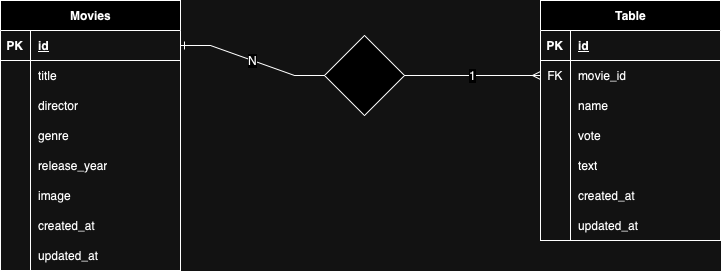

The diagram above was exported from draw.io. Its source (the exported page's mxGraphModel, read from the mxfile embedded in the PNG):
<mxGraphModel dx="954" dy="624" grid="1" gridSize="10" guides="1" tooltips="1" connect="1" arrows="1" fold="1" page="1" pageScale="1" pageWidth="827" pageHeight="1169" math="0" shadow="0">
  <root>
    <mxCell id="0" />
    <mxCell id="1" parent="0" />
    <mxCell id="-2Qs2NwnDa40amE-IyAL-5" value="Movies" style="shape=table;startSize=30;container=1;collapsible=1;childLayout=tableLayout;fixedRows=1;rowLines=0;fontStyle=1;align=center;resizeLast=1;html=1;" vertex="1" parent="1">
      <mxGeometry x="50" y="200" width="180" height="270" as="geometry" />
    </mxCell>
    <mxCell id="-2Qs2NwnDa40amE-IyAL-6" value="" style="shape=tableRow;horizontal=0;startSize=0;swimlaneHead=0;swimlaneBody=0;fillColor=none;collapsible=0;dropTarget=0;points=[[0,0.5],[1,0.5]];portConstraint=eastwest;top=0;left=0;right=0;bottom=1;" vertex="1" parent="-2Qs2NwnDa40amE-IyAL-5">
      <mxGeometry y="30" width="180" height="30" as="geometry" />
    </mxCell>
    <mxCell id="-2Qs2NwnDa40amE-IyAL-7" value="PK" style="shape=partialRectangle;connectable=0;fillColor=none;top=0;left=0;bottom=0;right=0;fontStyle=1;overflow=hidden;whiteSpace=wrap;html=1;" vertex="1" parent="-2Qs2NwnDa40amE-IyAL-6">
      <mxGeometry width="30" height="30" as="geometry">
        <mxRectangle width="30" height="30" as="alternateBounds" />
      </mxGeometry>
    </mxCell>
    <mxCell id="-2Qs2NwnDa40amE-IyAL-8" value="id" style="shape=partialRectangle;connectable=0;fillColor=none;top=0;left=0;bottom=0;right=0;align=left;spacingLeft=6;fontStyle=5;overflow=hidden;whiteSpace=wrap;html=1;" vertex="1" parent="-2Qs2NwnDa40amE-IyAL-6">
      <mxGeometry x="30" width="150" height="30" as="geometry">
        <mxRectangle width="150" height="30" as="alternateBounds" />
      </mxGeometry>
    </mxCell>
    <mxCell id="-2Qs2NwnDa40amE-IyAL-9" value="" style="shape=tableRow;horizontal=0;startSize=0;swimlaneHead=0;swimlaneBody=0;fillColor=none;collapsible=0;dropTarget=0;points=[[0,0.5],[1,0.5]];portConstraint=eastwest;top=0;left=0;right=0;bottom=0;" vertex="1" parent="-2Qs2NwnDa40amE-IyAL-5">
      <mxGeometry y="60" width="180" height="30" as="geometry" />
    </mxCell>
    <mxCell id="-2Qs2NwnDa40amE-IyAL-10" value="" style="shape=partialRectangle;connectable=0;fillColor=none;top=0;left=0;bottom=0;right=0;editable=1;overflow=hidden;whiteSpace=wrap;html=1;" vertex="1" parent="-2Qs2NwnDa40amE-IyAL-9">
      <mxGeometry width="30" height="30" as="geometry">
        <mxRectangle width="30" height="30" as="alternateBounds" />
      </mxGeometry>
    </mxCell>
    <mxCell id="-2Qs2NwnDa40amE-IyAL-11" value="title" style="shape=partialRectangle;connectable=0;fillColor=none;top=0;left=0;bottom=0;right=0;align=left;spacingLeft=6;overflow=hidden;whiteSpace=wrap;html=1;" vertex="1" parent="-2Qs2NwnDa40amE-IyAL-9">
      <mxGeometry x="30" width="150" height="30" as="geometry">
        <mxRectangle width="150" height="30" as="alternateBounds" />
      </mxGeometry>
    </mxCell>
    <mxCell id="-2Qs2NwnDa40amE-IyAL-39" value="" style="shape=tableRow;horizontal=0;startSize=0;swimlaneHead=0;swimlaneBody=0;fillColor=none;collapsible=0;dropTarget=0;points=[[0,0.5],[1,0.5]];portConstraint=eastwest;top=0;left=0;right=0;bottom=0;" vertex="1" parent="-2Qs2NwnDa40amE-IyAL-5">
      <mxGeometry y="90" width="180" height="30" as="geometry" />
    </mxCell>
    <mxCell id="-2Qs2NwnDa40amE-IyAL-40" value="" style="shape=partialRectangle;connectable=0;fillColor=none;top=0;left=0;bottom=0;right=0;editable=1;overflow=hidden;whiteSpace=wrap;html=1;" vertex="1" parent="-2Qs2NwnDa40amE-IyAL-39">
      <mxGeometry width="30" height="30" as="geometry">
        <mxRectangle width="30" height="30" as="alternateBounds" />
      </mxGeometry>
    </mxCell>
    <mxCell id="-2Qs2NwnDa40amE-IyAL-41" value="director" style="shape=partialRectangle;connectable=0;fillColor=none;top=0;left=0;bottom=0;right=0;align=left;spacingLeft=6;overflow=hidden;whiteSpace=wrap;html=1;" vertex="1" parent="-2Qs2NwnDa40amE-IyAL-39">
      <mxGeometry x="30" width="150" height="30" as="geometry">
        <mxRectangle width="150" height="30" as="alternateBounds" />
      </mxGeometry>
    </mxCell>
    <mxCell id="-2Qs2NwnDa40amE-IyAL-12" value="" style="shape=tableRow;horizontal=0;startSize=0;swimlaneHead=0;swimlaneBody=0;fillColor=none;collapsible=0;dropTarget=0;points=[[0,0.5],[1,0.5]];portConstraint=eastwest;top=0;left=0;right=0;bottom=0;" vertex="1" parent="-2Qs2NwnDa40amE-IyAL-5">
      <mxGeometry y="120" width="180" height="30" as="geometry" />
    </mxCell>
    <mxCell id="-2Qs2NwnDa40amE-IyAL-13" value="" style="shape=partialRectangle;connectable=0;fillColor=none;top=0;left=0;bottom=0;right=0;editable=1;overflow=hidden;whiteSpace=wrap;html=1;" vertex="1" parent="-2Qs2NwnDa40amE-IyAL-12">
      <mxGeometry width="30" height="30" as="geometry">
        <mxRectangle width="30" height="30" as="alternateBounds" />
      </mxGeometry>
    </mxCell>
    <mxCell id="-2Qs2NwnDa40amE-IyAL-14" value="genre" style="shape=partialRectangle;connectable=0;fillColor=none;top=0;left=0;bottom=0;right=0;align=left;spacingLeft=6;overflow=hidden;whiteSpace=wrap;html=1;" vertex="1" parent="-2Qs2NwnDa40amE-IyAL-12">
      <mxGeometry x="30" width="150" height="30" as="geometry">
        <mxRectangle width="150" height="30" as="alternateBounds" />
      </mxGeometry>
    </mxCell>
    <mxCell id="-2Qs2NwnDa40amE-IyAL-15" value="" style="shape=tableRow;horizontal=0;startSize=0;swimlaneHead=0;swimlaneBody=0;fillColor=none;collapsible=0;dropTarget=0;points=[[0,0.5],[1,0.5]];portConstraint=eastwest;top=0;left=0;right=0;bottom=0;" vertex="1" parent="-2Qs2NwnDa40amE-IyAL-5">
      <mxGeometry y="150" width="180" height="30" as="geometry" />
    </mxCell>
    <mxCell id="-2Qs2NwnDa40amE-IyAL-16" value="" style="shape=partialRectangle;connectable=0;fillColor=none;top=0;left=0;bottom=0;right=0;editable=1;overflow=hidden;whiteSpace=wrap;html=1;" vertex="1" parent="-2Qs2NwnDa40amE-IyAL-15">
      <mxGeometry width="30" height="30" as="geometry">
        <mxRectangle width="30" height="30" as="alternateBounds" />
      </mxGeometry>
    </mxCell>
    <mxCell id="-2Qs2NwnDa40amE-IyAL-17" value="release_year" style="shape=partialRectangle;connectable=0;fillColor=none;top=0;left=0;bottom=0;right=0;align=left;spacingLeft=6;overflow=hidden;whiteSpace=wrap;html=1;" vertex="1" parent="-2Qs2NwnDa40amE-IyAL-15">
      <mxGeometry x="30" width="150" height="30" as="geometry">
        <mxRectangle width="150" height="30" as="alternateBounds" />
      </mxGeometry>
    </mxCell>
    <mxCell id="-2Qs2NwnDa40amE-IyAL-42" value="" style="shape=tableRow;horizontal=0;startSize=0;swimlaneHead=0;swimlaneBody=0;fillColor=none;collapsible=0;dropTarget=0;points=[[0,0.5],[1,0.5]];portConstraint=eastwest;top=0;left=0;right=0;bottom=0;" vertex="1" parent="-2Qs2NwnDa40amE-IyAL-5">
      <mxGeometry y="180" width="180" height="30" as="geometry" />
    </mxCell>
    <mxCell id="-2Qs2NwnDa40amE-IyAL-43" value="" style="shape=partialRectangle;connectable=0;fillColor=none;top=0;left=0;bottom=0;right=0;editable=1;overflow=hidden;whiteSpace=wrap;html=1;" vertex="1" parent="-2Qs2NwnDa40amE-IyAL-42">
      <mxGeometry width="30" height="30" as="geometry">
        <mxRectangle width="30" height="30" as="alternateBounds" />
      </mxGeometry>
    </mxCell>
    <mxCell id="-2Qs2NwnDa40amE-IyAL-44" value="image" style="shape=partialRectangle;connectable=0;fillColor=none;top=0;left=0;bottom=0;right=0;align=left;spacingLeft=6;overflow=hidden;whiteSpace=wrap;html=1;" vertex="1" parent="-2Qs2NwnDa40amE-IyAL-42">
      <mxGeometry x="30" width="150" height="30" as="geometry">
        <mxRectangle width="150" height="30" as="alternateBounds" />
      </mxGeometry>
    </mxCell>
    <mxCell id="-2Qs2NwnDa40amE-IyAL-45" value="" style="shape=tableRow;horizontal=0;startSize=0;swimlaneHead=0;swimlaneBody=0;fillColor=none;collapsible=0;dropTarget=0;points=[[0,0.5],[1,0.5]];portConstraint=eastwest;top=0;left=0;right=0;bottom=0;" vertex="1" parent="-2Qs2NwnDa40amE-IyAL-5">
      <mxGeometry y="210" width="180" height="30" as="geometry" />
    </mxCell>
    <mxCell id="-2Qs2NwnDa40amE-IyAL-46" value="" style="shape=partialRectangle;connectable=0;fillColor=none;top=0;left=0;bottom=0;right=0;editable=1;overflow=hidden;whiteSpace=wrap;html=1;" vertex="1" parent="-2Qs2NwnDa40amE-IyAL-45">
      <mxGeometry width="30" height="30" as="geometry">
        <mxRectangle width="30" height="30" as="alternateBounds" />
      </mxGeometry>
    </mxCell>
    <mxCell id="-2Qs2NwnDa40amE-IyAL-47" value="created_at" style="shape=partialRectangle;connectable=0;fillColor=none;top=0;left=0;bottom=0;right=0;align=left;spacingLeft=6;overflow=hidden;whiteSpace=wrap;html=1;" vertex="1" parent="-2Qs2NwnDa40amE-IyAL-45">
      <mxGeometry x="30" width="150" height="30" as="geometry">
        <mxRectangle width="150" height="30" as="alternateBounds" />
      </mxGeometry>
    </mxCell>
    <mxCell id="-2Qs2NwnDa40amE-IyAL-48" value="" style="shape=tableRow;horizontal=0;startSize=0;swimlaneHead=0;swimlaneBody=0;fillColor=none;collapsible=0;dropTarget=0;points=[[0,0.5],[1,0.5]];portConstraint=eastwest;top=0;left=0;right=0;bottom=0;" vertex="1" parent="-2Qs2NwnDa40amE-IyAL-5">
      <mxGeometry y="240" width="180" height="30" as="geometry" />
    </mxCell>
    <mxCell id="-2Qs2NwnDa40amE-IyAL-49" value="" style="shape=partialRectangle;connectable=0;fillColor=none;top=0;left=0;bottom=0;right=0;editable=1;overflow=hidden;whiteSpace=wrap;html=1;" vertex="1" parent="-2Qs2NwnDa40amE-IyAL-48">
      <mxGeometry width="30" height="30" as="geometry">
        <mxRectangle width="30" height="30" as="alternateBounds" />
      </mxGeometry>
    </mxCell>
    <mxCell id="-2Qs2NwnDa40amE-IyAL-50" value="updated_at" style="shape=partialRectangle;connectable=0;fillColor=none;top=0;left=0;bottom=0;right=0;align=left;spacingLeft=6;overflow=hidden;whiteSpace=wrap;html=1;" vertex="1" parent="-2Qs2NwnDa40amE-IyAL-48">
      <mxGeometry x="30" width="150" height="30" as="geometry">
        <mxRectangle width="150" height="30" as="alternateBounds" />
      </mxGeometry>
    </mxCell>
    <mxCell id="-2Qs2NwnDa40amE-IyAL-18" value="Table" style="shape=table;startSize=30;container=1;collapsible=1;childLayout=tableLayout;fixedRows=1;rowLines=0;fontStyle=1;align=center;resizeLast=1;html=1;" vertex="1" parent="1">
      <mxGeometry x="590" y="200" width="180" height="240" as="geometry" />
    </mxCell>
    <mxCell id="-2Qs2NwnDa40amE-IyAL-19" value="" style="shape=tableRow;horizontal=0;startSize=0;swimlaneHead=0;swimlaneBody=0;fillColor=none;collapsible=0;dropTarget=0;points=[[0,0.5],[1,0.5]];portConstraint=eastwest;top=0;left=0;right=0;bottom=1;" vertex="1" parent="-2Qs2NwnDa40amE-IyAL-18">
      <mxGeometry y="30" width="180" height="30" as="geometry" />
    </mxCell>
    <mxCell id="-2Qs2NwnDa40amE-IyAL-20" value="PK" style="shape=partialRectangle;connectable=0;fillColor=none;top=0;left=0;bottom=0;right=0;fontStyle=1;overflow=hidden;whiteSpace=wrap;html=1;" vertex="1" parent="-2Qs2NwnDa40amE-IyAL-19">
      <mxGeometry width="30" height="30" as="geometry">
        <mxRectangle width="30" height="30" as="alternateBounds" />
      </mxGeometry>
    </mxCell>
    <mxCell id="-2Qs2NwnDa40amE-IyAL-21" value="id" style="shape=partialRectangle;connectable=0;fillColor=none;top=0;left=0;bottom=0;right=0;align=left;spacingLeft=6;fontStyle=5;overflow=hidden;whiteSpace=wrap;html=1;" vertex="1" parent="-2Qs2NwnDa40amE-IyAL-19">
      <mxGeometry x="30" width="150" height="30" as="geometry">
        <mxRectangle width="150" height="30" as="alternateBounds" />
      </mxGeometry>
    </mxCell>
    <mxCell id="-2Qs2NwnDa40amE-IyAL-54" value="" style="shape=tableRow;horizontal=0;startSize=0;swimlaneHead=0;swimlaneBody=0;fillColor=none;collapsible=0;dropTarget=0;points=[[0,0.5],[1,0.5]];portConstraint=eastwest;top=0;left=0;right=0;bottom=0;" vertex="1" parent="-2Qs2NwnDa40amE-IyAL-18">
      <mxGeometry y="60" width="180" height="30" as="geometry" />
    </mxCell>
    <mxCell id="-2Qs2NwnDa40amE-IyAL-55" value="FK" style="shape=partialRectangle;connectable=0;fillColor=none;top=0;left=0;bottom=0;right=0;editable=1;overflow=hidden;whiteSpace=wrap;html=1;" vertex="1" parent="-2Qs2NwnDa40amE-IyAL-54">
      <mxGeometry width="30" height="30" as="geometry">
        <mxRectangle width="30" height="30" as="alternateBounds" />
      </mxGeometry>
    </mxCell>
    <mxCell id="-2Qs2NwnDa40amE-IyAL-56" value="movie_id" style="shape=partialRectangle;connectable=0;fillColor=none;top=0;left=0;bottom=0;right=0;align=left;spacingLeft=6;overflow=hidden;whiteSpace=wrap;html=1;" vertex="1" parent="-2Qs2NwnDa40amE-IyAL-54">
      <mxGeometry x="30" width="150" height="30" as="geometry">
        <mxRectangle width="150" height="30" as="alternateBounds" />
      </mxGeometry>
    </mxCell>
    <mxCell id="-2Qs2NwnDa40amE-IyAL-51" value="" style="shape=tableRow;horizontal=0;startSize=0;swimlaneHead=0;swimlaneBody=0;fillColor=none;collapsible=0;dropTarget=0;points=[[0,0.5],[1,0.5]];portConstraint=eastwest;top=0;left=0;right=0;bottom=0;" vertex="1" parent="-2Qs2NwnDa40amE-IyAL-18">
      <mxGeometry y="90" width="180" height="30" as="geometry" />
    </mxCell>
    <mxCell id="-2Qs2NwnDa40amE-IyAL-52" value="" style="shape=partialRectangle;connectable=0;fillColor=none;top=0;left=0;bottom=0;right=0;editable=1;overflow=hidden;whiteSpace=wrap;html=1;" vertex="1" parent="-2Qs2NwnDa40amE-IyAL-51">
      <mxGeometry width="30" height="30" as="geometry">
        <mxRectangle width="30" height="30" as="alternateBounds" />
      </mxGeometry>
    </mxCell>
    <mxCell id="-2Qs2NwnDa40amE-IyAL-53" value="name" style="shape=partialRectangle;connectable=0;fillColor=none;top=0;left=0;bottom=0;right=0;align=left;spacingLeft=6;overflow=hidden;whiteSpace=wrap;html=1;" vertex="1" parent="-2Qs2NwnDa40amE-IyAL-51">
      <mxGeometry x="30" width="150" height="30" as="geometry">
        <mxRectangle width="150" height="30" as="alternateBounds" />
      </mxGeometry>
    </mxCell>
    <mxCell id="-2Qs2NwnDa40amE-IyAL-22" value="" style="shape=tableRow;horizontal=0;startSize=0;swimlaneHead=0;swimlaneBody=0;fillColor=none;collapsible=0;dropTarget=0;points=[[0,0.5],[1,0.5]];portConstraint=eastwest;top=0;left=0;right=0;bottom=0;" vertex="1" parent="-2Qs2NwnDa40amE-IyAL-18">
      <mxGeometry y="120" width="180" height="30" as="geometry" />
    </mxCell>
    <mxCell id="-2Qs2NwnDa40amE-IyAL-23" value="" style="shape=partialRectangle;connectable=0;fillColor=none;top=0;left=0;bottom=0;right=0;editable=1;overflow=hidden;whiteSpace=wrap;html=1;" vertex="1" parent="-2Qs2NwnDa40amE-IyAL-22">
      <mxGeometry width="30" height="30" as="geometry">
        <mxRectangle width="30" height="30" as="alternateBounds" />
      </mxGeometry>
    </mxCell>
    <mxCell id="-2Qs2NwnDa40amE-IyAL-24" value="vote" style="shape=partialRectangle;connectable=0;fillColor=none;top=0;left=0;bottom=0;right=0;align=left;spacingLeft=6;overflow=hidden;whiteSpace=wrap;html=1;" vertex="1" parent="-2Qs2NwnDa40amE-IyAL-22">
      <mxGeometry x="30" width="150" height="30" as="geometry">
        <mxRectangle width="150" height="30" as="alternateBounds" />
      </mxGeometry>
    </mxCell>
    <mxCell id="-2Qs2NwnDa40amE-IyAL-25" value="" style="shape=tableRow;horizontal=0;startSize=0;swimlaneHead=0;swimlaneBody=0;fillColor=none;collapsible=0;dropTarget=0;points=[[0,0.5],[1,0.5]];portConstraint=eastwest;top=0;left=0;right=0;bottom=0;" vertex="1" parent="-2Qs2NwnDa40amE-IyAL-18">
      <mxGeometry y="150" width="180" height="30" as="geometry" />
    </mxCell>
    <mxCell id="-2Qs2NwnDa40amE-IyAL-26" value="" style="shape=partialRectangle;connectable=0;fillColor=none;top=0;left=0;bottom=0;right=0;editable=1;overflow=hidden;whiteSpace=wrap;html=1;" vertex="1" parent="-2Qs2NwnDa40amE-IyAL-25">
      <mxGeometry width="30" height="30" as="geometry">
        <mxRectangle width="30" height="30" as="alternateBounds" />
      </mxGeometry>
    </mxCell>
    <mxCell id="-2Qs2NwnDa40amE-IyAL-27" value="text" style="shape=partialRectangle;connectable=0;fillColor=none;top=0;left=0;bottom=0;right=0;align=left;spacingLeft=6;overflow=hidden;whiteSpace=wrap;html=1;" vertex="1" parent="-2Qs2NwnDa40amE-IyAL-25">
      <mxGeometry x="30" width="150" height="30" as="geometry">
        <mxRectangle width="150" height="30" as="alternateBounds" />
      </mxGeometry>
    </mxCell>
    <mxCell id="-2Qs2NwnDa40amE-IyAL-59" value="" style="shape=tableRow;horizontal=0;startSize=0;swimlaneHead=0;swimlaneBody=0;fillColor=none;collapsible=0;dropTarget=0;points=[[0,0.5],[1,0.5]];portConstraint=eastwest;top=0;left=0;right=0;bottom=0;" vertex="1" parent="-2Qs2NwnDa40amE-IyAL-18">
      <mxGeometry y="180" width="180" height="30" as="geometry" />
    </mxCell>
    <mxCell id="-2Qs2NwnDa40amE-IyAL-60" value="" style="shape=partialRectangle;connectable=0;fillColor=none;top=0;left=0;bottom=0;right=0;editable=1;overflow=hidden;whiteSpace=wrap;html=1;" vertex="1" parent="-2Qs2NwnDa40amE-IyAL-59">
      <mxGeometry width="30" height="30" as="geometry">
        <mxRectangle width="30" height="30" as="alternateBounds" />
      </mxGeometry>
    </mxCell>
    <mxCell id="-2Qs2NwnDa40amE-IyAL-61" value="created_at" style="shape=partialRectangle;connectable=0;fillColor=none;top=0;left=0;bottom=0;right=0;align=left;spacingLeft=6;overflow=hidden;whiteSpace=wrap;html=1;" vertex="1" parent="-2Qs2NwnDa40amE-IyAL-59">
      <mxGeometry x="30" width="150" height="30" as="geometry">
        <mxRectangle width="150" height="30" as="alternateBounds" />
      </mxGeometry>
    </mxCell>
    <mxCell id="-2Qs2NwnDa40amE-IyAL-28" value="" style="shape=tableRow;horizontal=0;startSize=0;swimlaneHead=0;swimlaneBody=0;fillColor=none;collapsible=0;dropTarget=0;points=[[0,0.5],[1,0.5]];portConstraint=eastwest;top=0;left=0;right=0;bottom=0;" vertex="1" parent="-2Qs2NwnDa40amE-IyAL-18">
      <mxGeometry y="210" width="180" height="30" as="geometry" />
    </mxCell>
    <mxCell id="-2Qs2NwnDa40amE-IyAL-29" value="" style="shape=partialRectangle;connectable=0;fillColor=none;top=0;left=0;bottom=0;right=0;editable=1;overflow=hidden;whiteSpace=wrap;html=1;" vertex="1" parent="-2Qs2NwnDa40amE-IyAL-28">
      <mxGeometry width="30" height="30" as="geometry">
        <mxRectangle width="30" height="30" as="alternateBounds" />
      </mxGeometry>
    </mxCell>
    <mxCell id="-2Qs2NwnDa40amE-IyAL-30" value="updated_at" style="shape=partialRectangle;connectable=0;fillColor=none;top=0;left=0;bottom=0;right=0;align=left;spacingLeft=6;overflow=hidden;whiteSpace=wrap;html=1;" vertex="1" parent="-2Qs2NwnDa40amE-IyAL-28">
      <mxGeometry x="30" width="150" height="30" as="geometry">
        <mxRectangle width="150" height="30" as="alternateBounds" />
      </mxGeometry>
    </mxCell>
    <mxCell id="-2Qs2NwnDa40amE-IyAL-34" value="" style="rhombus;whiteSpace=wrap;html=1;startSize=30;fontStyle=1;" vertex="1" parent="1">
      <mxGeometry x="374" y="235" width="80" height="80" as="geometry" />
    </mxCell>
    <mxCell id="-2Qs2NwnDa40amE-IyAL-64" value="1" style="edgeStyle=entityRelationEdgeStyle;fontSize=12;html=1;endArrow=ERmany;rounded=0;entryX=0;entryY=0.5;entryDx=0;entryDy=0;exitX=1;exitY=0.5;exitDx=0;exitDy=0;" edge="1" parent="1" source="-2Qs2NwnDa40amE-IyAL-34" target="-2Qs2NwnDa40amE-IyAL-54">
      <mxGeometry width="100" height="100" relative="1" as="geometry">
        <mxPoint x="440" y="450" as="sourcePoint" />
        <mxPoint x="540" y="350" as="targetPoint" />
      </mxGeometry>
    </mxCell>
    <mxCell id="-2Qs2NwnDa40amE-IyAL-65" value="N" style="edgeStyle=entityRelationEdgeStyle;fontSize=12;html=1;endArrow=ERone;endFill=1;rounded=0;entryX=1;entryY=0.5;entryDx=0;entryDy=0;exitX=0;exitY=0.5;exitDx=0;exitDy=0;" edge="1" parent="1" source="-2Qs2NwnDa40amE-IyAL-34" target="-2Qs2NwnDa40amE-IyAL-6">
      <mxGeometry width="100" height="100" relative="1" as="geometry">
        <mxPoint x="360" y="370" as="sourcePoint" />
        <mxPoint x="460" y="270" as="targetPoint" />
      </mxGeometry>
    </mxCell>
  </root>
</mxGraphModel>